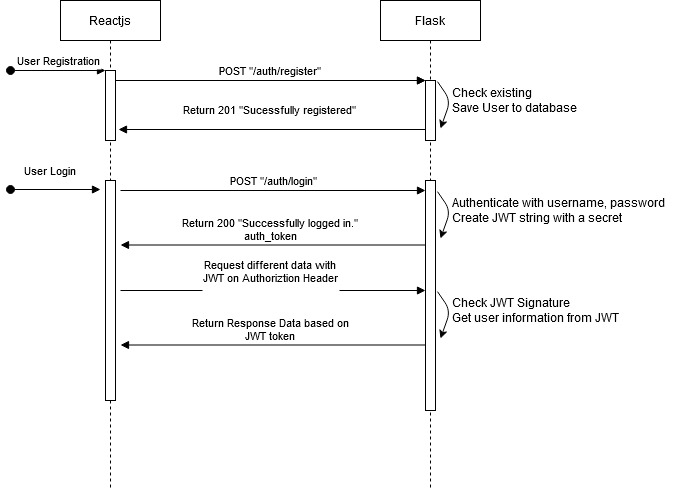

The diagram above was exported from draw.io. Its source (the exported page's mxGraphModel, read from the mxfile embedded in the PNG):
<mxGraphModel dx="868" dy="451" grid="1" gridSize="10" guides="1" tooltips="1" connect="1" arrows="1" fold="1" page="1" pageScale="1" pageWidth="850" pageHeight="1100" math="0" shadow="0">
  <root>
    <mxCell id="0" />
    <mxCell id="1" parent="0" />
    <mxCell id="3nuBFxr9cyL0pnOWT2aG-1" value="Reactjs" style="shape=umlLifeline;perimeter=lifelinePerimeter;container=1;collapsible=0;recursiveResize=0;rounded=0;shadow=0;strokeWidth=1;" parent="1" vertex="1">
      <mxGeometry x="120" y="70" width="100" height="490" as="geometry" />
    </mxCell>
    <mxCell id="3nuBFxr9cyL0pnOWT2aG-2" value="" style="points=[];perimeter=orthogonalPerimeter;rounded=0;shadow=0;strokeWidth=1;" parent="3nuBFxr9cyL0pnOWT2aG-1" vertex="1">
      <mxGeometry x="45" y="70" width="10" height="70" as="geometry" />
    </mxCell>
    <mxCell id="3nuBFxr9cyL0pnOWT2aG-3" value="User Registration" style="verticalAlign=bottom;startArrow=oval;endArrow=block;startSize=8;shadow=0;strokeWidth=1;" parent="3nuBFxr9cyL0pnOWT2aG-1" target="3nuBFxr9cyL0pnOWT2aG-2" edge="1">
      <mxGeometry relative="1" as="geometry">
        <mxPoint x="-50" y="70" as="sourcePoint" />
      </mxGeometry>
    </mxCell>
    <mxCell id="LImV3KUnJBbvh8IvnS1f-9" value="" style="points=[];perimeter=orthogonalPerimeter;rounded=0;shadow=0;strokeWidth=1;" parent="3nuBFxr9cyL0pnOWT2aG-1" vertex="1">
      <mxGeometry x="45" y="180" width="10" height="220" as="geometry" />
    </mxCell>
    <mxCell id="3nuBFxr9cyL0pnOWT2aG-5" value="Flask" style="shape=umlLifeline;perimeter=lifelinePerimeter;container=1;collapsible=0;recursiveResize=0;rounded=0;shadow=0;strokeWidth=1;" parent="1" vertex="1">
      <mxGeometry x="440" y="70" width="100" height="490" as="geometry" />
    </mxCell>
    <mxCell id="3nuBFxr9cyL0pnOWT2aG-6" value="" style="points=[];perimeter=orthogonalPerimeter;rounded=0;shadow=0;strokeWidth=1;" parent="3nuBFxr9cyL0pnOWT2aG-5" vertex="1">
      <mxGeometry x="45" y="80" width="10" height="60" as="geometry" />
    </mxCell>
    <mxCell id="LImV3KUnJBbvh8IvnS1f-3" value="" style="endArrow=classic;html=1;exitX=1.2;exitY=0.019;exitDx=0;exitDy=0;exitPerimeter=0;" parent="3nuBFxr9cyL0pnOWT2aG-5" source="3nuBFxr9cyL0pnOWT2aG-6" edge="1">
      <mxGeometry width="50" height="50" relative="1" as="geometry">
        <mxPoint x="70" y="110" as="sourcePoint" />
        <mxPoint x="60" y="128" as="targetPoint" />
        <Array as="points">
          <mxPoint x="70" y="100" />
        </Array>
      </mxGeometry>
    </mxCell>
    <mxCell id="LImV3KUnJBbvh8IvnS1f-10" value="" style="points=[];perimeter=orthogonalPerimeter;rounded=0;shadow=0;strokeWidth=1;" parent="3nuBFxr9cyL0pnOWT2aG-5" vertex="1">
      <mxGeometry x="45" y="180" width="10" height="230" as="geometry" />
    </mxCell>
    <mxCell id="3nuBFxr9cyL0pnOWT2aG-8" value="POST &quot;/auth/register&quot;" style="verticalAlign=bottom;endArrow=block;entryX=0;entryY=0;shadow=0;strokeWidth=1;" parent="1" source="3nuBFxr9cyL0pnOWT2aG-2" target="3nuBFxr9cyL0pnOWT2aG-6" edge="1">
      <mxGeometry relative="1" as="geometry">
        <mxPoint x="275" y="160" as="sourcePoint" />
      </mxGeometry>
    </mxCell>
    <mxCell id="3nuBFxr9cyL0pnOWT2aG-9" value="Return 201 &quot;Sucessfully registered&quot;" style="verticalAlign=bottom;endArrow=block;entryX=1.3;entryY=0.843;shadow=0;strokeWidth=1;entryDx=0;entryDy=0;entryPerimeter=0;" parent="1" source="3nuBFxr9cyL0pnOWT2aG-6" target="3nuBFxr9cyL0pnOWT2aG-2" edge="1">
      <mxGeometry x="0.0164" y="-10" relative="1" as="geometry">
        <mxPoint x="240" y="200" as="sourcePoint" />
        <mxPoint x="180" y="200" as="targetPoint" />
        <mxPoint as="offset" />
      </mxGeometry>
    </mxCell>
    <mxCell id="LImV3KUnJBbvh8IvnS1f-1" value="&lt;div align=&quot;left&quot;&gt;Check existing &lt;br&gt;Save User to database&lt;/div&gt;" style="text;html=1;strokeColor=none;fillColor=none;align=left;verticalAlign=middle;whiteSpace=wrap;rounded=0;" parent="1" vertex="1">
      <mxGeometry x="510" y="150" width="190" height="40" as="geometry" />
    </mxCell>
    <mxCell id="LImV3KUnJBbvh8IvnS1f-4" value="User Login" style="verticalAlign=bottom;startArrow=oval;endArrow=block;startSize=8;shadow=0;strokeWidth=1;" parent="1" edge="1">
      <mxGeometry x="-0.1111" y="9" relative="1" as="geometry">
        <mxPoint x="70" y="259" as="sourcePoint" />
        <mxPoint x="160" y="259" as="targetPoint" />
        <mxPoint as="offset" />
      </mxGeometry>
    </mxCell>
    <mxCell id="LImV3KUnJBbvh8IvnS1f-5" value="POST &quot;/auth/register&quot;" style="verticalAlign=bottom;endArrow=block;entryX=0;entryY=0;shadow=0;strokeWidth=1;" parent="1" edge="1">
      <mxGeometry relative="1" as="geometry">
        <mxPoint x="175" y="150.0000000000001" as="sourcePoint" />
        <mxPoint x="485" y="150.0000000000001" as="targetPoint" />
      </mxGeometry>
    </mxCell>
    <mxCell id="LImV3KUnJBbvh8IvnS1f-6" value="Return 200 &quot;Successfully logged in.&quot;&#10;auth_token" style="verticalAlign=bottom;endArrow=block;entryX=1;entryY=0;shadow=0;strokeWidth=1;" parent="1" edge="1">
      <mxGeometry x="0.0164" relative="1" as="geometry">
        <mxPoint x="485" y="314.5" as="sourcePoint" />
        <mxPoint x="180" y="314.5" as="targetPoint" />
        <mxPoint as="offset" />
      </mxGeometry>
    </mxCell>
    <mxCell id="LImV3KUnJBbvh8IvnS1f-7" value="POST &quot;/auth/login&quot;" style="verticalAlign=bottom;endArrow=block;shadow=0;strokeWidth=1;" parent="1" edge="1">
      <mxGeometry relative="1" as="geometry">
        <mxPoint x="180" y="260" as="sourcePoint" />
        <mxPoint x="485" y="260" as="targetPoint" />
      </mxGeometry>
    </mxCell>
    <mxCell id="LImV3KUnJBbvh8IvnS1f-13" value="Return Response Data based on &#10;JWT token" style="verticalAlign=bottom;endArrow=block;entryX=1;entryY=0;shadow=0;strokeWidth=1;" parent="1" edge="1">
      <mxGeometry x="0.0164" relative="1" as="geometry">
        <mxPoint x="485" y="414.5" as="sourcePoint" />
        <mxPoint x="180" y="414.5" as="targetPoint" />
        <mxPoint as="offset" />
      </mxGeometry>
    </mxCell>
    <mxCell id="LImV3KUnJBbvh8IvnS1f-14" value="Request different data with&#10;JWT on Authoriztion Header&#10;" style="verticalAlign=bottom;endArrow=block;shadow=0;strokeWidth=1;" parent="1" edge="1">
      <mxGeometry x="-0.0164" y="-10" relative="1" as="geometry">
        <mxPoint x="180" y="360" as="sourcePoint" />
        <mxPoint x="485" y="360" as="targetPoint" />
        <mxPoint as="offset" />
      </mxGeometry>
    </mxCell>
    <mxCell id="LImV3KUnJBbvh8IvnS1f-15" value="" style="endArrow=classic;html=1;exitX=1.2;exitY=0.019;exitDx=0;exitDy=0;exitPerimeter=0;" parent="1" edge="1">
      <mxGeometry width="50" height="50" relative="1" as="geometry">
        <mxPoint x="497" y="261.14" as="sourcePoint" />
        <mxPoint x="500" y="308" as="targetPoint" />
        <Array as="points">
          <mxPoint x="510" y="280" />
        </Array>
      </mxGeometry>
    </mxCell>
    <mxCell id="LImV3KUnJBbvh8IvnS1f-16" value="Authenticate with username, password&lt;br&gt;Create JWT string with a secret" style="text;html=1;strokeColor=none;fillColor=none;align=left;verticalAlign=middle;whiteSpace=wrap;rounded=0;" parent="1" vertex="1">
      <mxGeometry x="510" y="260" width="230" height="40" as="geometry" />
    </mxCell>
    <mxCell id="LImV3KUnJBbvh8IvnS1f-17" value="" style="endArrow=classic;html=1;exitX=1.2;exitY=0.019;exitDx=0;exitDy=0;exitPerimeter=0;" parent="1" edge="1">
      <mxGeometry width="50" height="50" relative="1" as="geometry">
        <mxPoint x="497" y="361.1399999999999" as="sourcePoint" />
        <mxPoint x="500" y="408" as="targetPoint" />
        <Array as="points">
          <mxPoint x="510" y="380" />
        </Array>
      </mxGeometry>
    </mxCell>
    <mxCell id="LImV3KUnJBbvh8IvnS1f-18" value="Check JWT Signature&lt;br&gt;Get user information from JWT" style="text;html=1;strokeColor=none;fillColor=none;align=left;verticalAlign=middle;whiteSpace=wrap;rounded=0;" parent="1" vertex="1">
      <mxGeometry x="510" y="360" width="230" height="40" as="geometry" />
    </mxCell>
  </root>
</mxGraphModel>